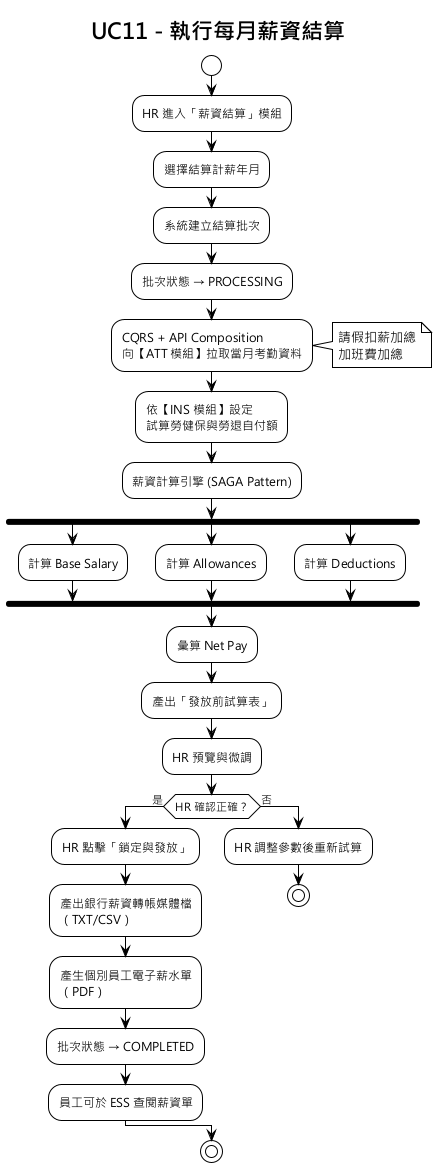

The diagram above was rendered by PlantUML. Its source (embedded in the PNG):
@startuml UC11_執行每月薪資結算
!theme plain
skinparam defaultFontName "Microsoft JhengHei"
title UC11 - 執行每月薪資結算

start
:HR 進入「薪資結算」模組;
:選擇結算計薪年月;

:系統建立結算批次;
:批次狀態 → PROCESSING;

:CQRS + API Composition\n向【ATT 模組】拉取當月考勤資料;
note right
  請假扣薪加總
  加班費加總
end note

:依【INS 模組】設定\n試算勞健保與勞退自付額;

:薪資計算引擎 (SAGA Pattern);
fork
  :計算 Base Salary;
fork again
  :計算 Allowances;
fork again
  :計算 Deductions;
end fork
:彙算 Net Pay;

:產出「發放前試算表」;
:HR 預覽與微調;

if (HR 確認正確？) then (是)
  :HR 點擊「鎖定與發放」;
  :產出銀行薪資轉帳媒體檔\n（TXT/CSV）;
  :產生個別員工電子薪水單\n（PDF）;
  :批次狀態 → COMPLETED;
  :員工可於 ESS 查閱薪資單;
else (否)
  :HR 調整參數後重新試算;
  stop
endif

stop

@enduml